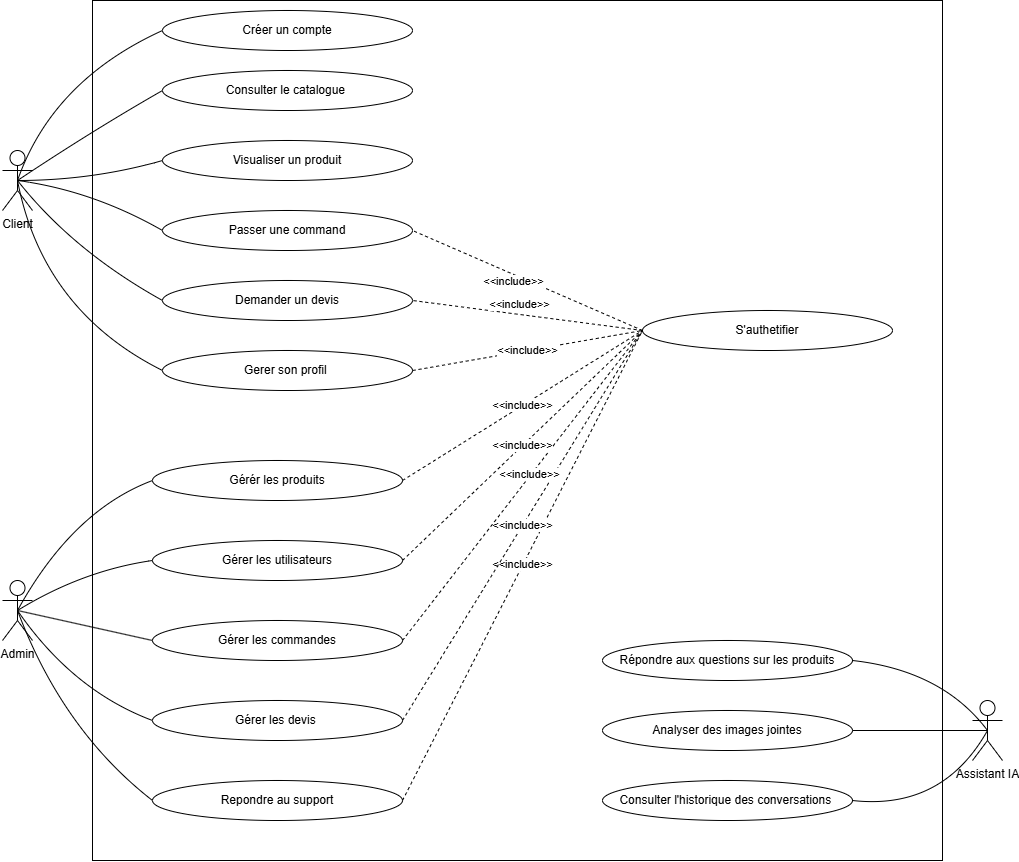

The diagram above was exported from draw.io. Its source (the exported page's mxGraphModel, read from the mxfile embedded in the PNG):
<mxGraphModel dx="1585" dy="963" grid="1" gridSize="10" guides="1" tooltips="1" connect="1" arrows="1" fold="1" page="1" pageScale="1" pageWidth="850" pageHeight="1100" math="0" shadow="0">
  <root>
    <mxCell id="0" />
    <mxCell id="1" parent="0" />
    <mxCell id="Ng-gdrJExuiJD8hdjbuD-70" parent="1" style="rounded=0;whiteSpace=wrap;html=1;" value="" vertex="1">
      <mxGeometry height="860" width="850" x="130" y="20" as="geometry" />
    </mxCell>
    <mxCell id="Ng-gdrJExuiJD8hdjbuD-31" edge="1" parent="1" source="Ng-gdrJExuiJD8hdjbuD-1" style="rounded=0;orthogonalLoop=1;jettySize=auto;html=1;exitX=0.5;exitY=0.5;exitDx=0;exitDy=0;exitPerimeter=0;entryX=0;entryY=0.5;entryDx=0;entryDy=0;curved=1;endArrow=none;endFill=0;" target="Ng-gdrJExuiJD8hdjbuD-22">
      <mxGeometry relative="1" as="geometry">
        <Array as="points">
          <mxPoint x="90" y="100" />
        </Array>
      </mxGeometry>
    </mxCell>
    <mxCell id="Ng-gdrJExuiJD8hdjbuD-32" edge="1" parent="1" source="Ng-gdrJExuiJD8hdjbuD-1" style="rounded=0;orthogonalLoop=1;jettySize=auto;html=1;exitX=0.5;exitY=0.5;exitDx=0;exitDy=0;exitPerimeter=0;entryX=0;entryY=0.5;entryDx=0;entryDy=0;curved=1;endArrow=none;endFill=0;" target="Ng-gdrJExuiJD8hdjbuD-19">
      <mxGeometry relative="1" as="geometry">
        <Array as="points">
          <mxPoint x="130" y="150" />
        </Array>
      </mxGeometry>
    </mxCell>
    <mxCell id="Ng-gdrJExuiJD8hdjbuD-33" edge="1" parent="1" source="Ng-gdrJExuiJD8hdjbuD-1" style="rounded=0;orthogonalLoop=1;jettySize=auto;html=1;exitX=0.5;exitY=0.5;exitDx=0;exitDy=0;exitPerimeter=0;curved=1;endArrow=none;endFill=0;entryX=0;entryY=0.5;entryDx=0;entryDy=0;" target="Ng-gdrJExuiJD8hdjbuD-20">
      <mxGeometry relative="1" as="geometry">
        <Array as="points">
          <mxPoint x="130" y="210" />
        </Array>
      </mxGeometry>
    </mxCell>
    <mxCell id="Ng-gdrJExuiJD8hdjbuD-34" edge="1" parent="1" source="Ng-gdrJExuiJD8hdjbuD-1" style="rounded=0;orthogonalLoop=1;jettySize=auto;html=1;exitX=0.5;exitY=0.5;exitDx=0;exitDy=0;exitPerimeter=0;entryX=0;entryY=0.5;entryDx=0;entryDy=0;curved=1;endArrow=none;endFill=0;" target="Ng-gdrJExuiJD8hdjbuD-23">
      <mxGeometry relative="1" as="geometry">
        <Array as="points">
          <mxPoint x="80" y="330" />
        </Array>
      </mxGeometry>
    </mxCell>
    <mxCell id="W3FPbZu0n5AbSQGbvQeE-1" edge="1" parent="1" source="Ng-gdrJExuiJD8hdjbuD-1" style="rounded=0;orthogonalLoop=1;jettySize=auto;html=1;exitX=0.5;exitY=0.5;exitDx=0;exitDy=0;exitPerimeter=0;entryX=0;entryY=0.5;entryDx=0;entryDy=0;curved=1;endArrow=none;endFill=0;" target="Ng-gdrJExuiJD8hdjbuD-44">
      <mxGeometry relative="1" as="geometry">
        <Array as="points">
          <mxPoint x="110" y="270" />
        </Array>
      </mxGeometry>
    </mxCell>
    <mxCell id="W3FPbZu0n5AbSQGbvQeE-7" edge="1" parent="1" source="Ng-gdrJExuiJD8hdjbuD-1" style="rounded=0;orthogonalLoop=1;jettySize=auto;html=1;exitX=0.5;exitY=0.5;exitDx=0;exitDy=0;exitPerimeter=0;entryX=0;entryY=0.5;entryDx=0;entryDy=0;curved=1;endArrow=none;endFill=0;" target="W3FPbZu0n5AbSQGbvQeE-5">
      <mxGeometry relative="1" as="geometry">
        <Array as="points">
          <mxPoint x="130" y="200" />
        </Array>
      </mxGeometry>
    </mxCell>
    <mxCell id="Ng-gdrJExuiJD8hdjbuD-1" parent="1" style="shape=umlActor;verticalLabelPosition=bottom;verticalAlign=top;html=1;outlineConnect=0;" value="Client" vertex="1">
      <mxGeometry height="60" width="30" x="40" y="170" as="geometry" />
    </mxCell>
    <mxCell id="Ng-gdrJExuiJD8hdjbuD-53" edge="1" parent="1" source="Ng-gdrJExuiJD8hdjbuD-2" style="rounded=0;orthogonalLoop=1;jettySize=auto;html=1;exitX=0.5;exitY=0.5;exitDx=0;exitDy=0;exitPerimeter=0;entryX=0;entryY=0.5;entryDx=0;entryDy=0;curved=1;endArrow=none;endFill=0;" target="Ng-gdrJExuiJD8hdjbuD-39">
      <mxGeometry relative="1" as="geometry">
        <Array as="points">
          <mxPoint x="110" y="530" />
        </Array>
      </mxGeometry>
    </mxCell>
    <mxCell id="Ng-gdrJExuiJD8hdjbuD-54" edge="1" parent="1" source="Ng-gdrJExuiJD8hdjbuD-2" style="rounded=0;orthogonalLoop=1;jettySize=auto;html=1;exitX=0.5;exitY=0.5;exitDx=0;exitDy=0;exitPerimeter=0;entryX=0;entryY=0.5;entryDx=0;entryDy=0;curved=1;endArrow=none;endFill=0;" target="Ng-gdrJExuiJD8hdjbuD-40">
      <mxGeometry relative="1" as="geometry">
        <Array as="points">
          <mxPoint x="120" y="590" />
        </Array>
      </mxGeometry>
    </mxCell>
    <mxCell id="Ng-gdrJExuiJD8hdjbuD-55" edge="1" parent="1" source="Ng-gdrJExuiJD8hdjbuD-2" style="rounded=0;orthogonalLoop=1;jettySize=auto;html=1;exitX=0.5;exitY=0.5;exitDx=0;exitDy=0;exitPerimeter=0;endArrow=none;endFill=0;entryX=0;entryY=0.5;entryDx=0;entryDy=0;" target="Ng-gdrJExuiJD8hdjbuD-41">
      <mxGeometry relative="1" as="geometry" />
    </mxCell>
    <mxCell id="Ng-gdrJExuiJD8hdjbuD-56" edge="1" parent="1" source="Ng-gdrJExuiJD8hdjbuD-2" style="rounded=0;orthogonalLoop=1;jettySize=auto;html=1;exitX=0.5;exitY=0.5;exitDx=0;exitDy=0;exitPerimeter=0;entryX=0;entryY=0.5;entryDx=0;entryDy=0;curved=1;endArrow=none;endFill=0;" target="Ng-gdrJExuiJD8hdjbuD-42">
      <mxGeometry relative="1" as="geometry">
        <Array as="points">
          <mxPoint x="110" y="710" />
        </Array>
      </mxGeometry>
    </mxCell>
    <mxCell id="Ng-gdrJExuiJD8hdjbuD-57" edge="1" parent="1" source="Ng-gdrJExuiJD8hdjbuD-2" style="rounded=0;orthogonalLoop=1;jettySize=auto;html=1;exitX=0.5;exitY=0.5;exitDx=0;exitDy=0;exitPerimeter=0;entryX=0;entryY=0.5;entryDx=0;entryDy=0;curved=1;endArrow=none;endFill=0;" target="Ng-gdrJExuiJD8hdjbuD-43">
      <mxGeometry relative="1" as="geometry">
        <Array as="points">
          <mxPoint x="100" y="750" />
        </Array>
      </mxGeometry>
    </mxCell>
    <mxCell id="Ng-gdrJExuiJD8hdjbuD-2" parent="1" style="shape=umlActor;verticalLabelPosition=bottom;verticalAlign=top;html=1;outlineConnect=0;" value="Admin&lt;div&gt;&lt;br&gt;&lt;/div&gt;" vertex="1">
      <mxGeometry height="60" width="30" x="40" y="600" as="geometry" />
    </mxCell>
    <mxCell id="Ng-gdrJExuiJD8hdjbuD-14" edge="1" parent="1" style="edgeStyle=orthogonalEdgeStyle;rounded=0;orthogonalLoop=1;jettySize=auto;html=1;exitX=0.5;exitY=1;exitDx=0;exitDy=0;">
      <mxGeometry relative="1" as="geometry">
        <mxPoint x="425" y="320" as="sourcePoint" />
        <mxPoint x="425" y="320" as="targetPoint" />
      </mxGeometry>
    </mxCell>
    <mxCell id="Ng-gdrJExuiJD8hdjbuD-15" edge="1" parent="1" style="edgeStyle=orthogonalEdgeStyle;rounded=0;orthogonalLoop=1;jettySize=auto;html=1;exitX=0.5;exitY=1;exitDx=0;exitDy=0;">
      <mxGeometry relative="1" as="geometry">
        <mxPoint x="425" y="200" as="sourcePoint" />
        <mxPoint x="425" y="200" as="targetPoint" />
      </mxGeometry>
    </mxCell>
    <mxCell id="Ng-gdrJExuiJD8hdjbuD-17" parent="1" style="ellipse;whiteSpace=wrap;html=1;" value="S'authetifier" vertex="1">
      <mxGeometry height="40" width="250" x="680" y="330" as="geometry" />
    </mxCell>
    <mxCell id="Ng-gdrJExuiJD8hdjbuD-19" parent="1" style="ellipse;whiteSpace=wrap;html=1;" value="Consulter le catalogue&amp;nbsp;" vertex="1">
      <mxGeometry height="40" width="250" x="200" y="90" as="geometry" />
    </mxCell>
    <mxCell id="Ng-gdrJExuiJD8hdjbuD-20" parent="1" style="ellipse;whiteSpace=wrap;html=1;" value="Passer une command" vertex="1">
      <mxGeometry height="40" width="250" x="200" y="230" as="geometry" />
    </mxCell>
    <mxCell id="Ng-gdrJExuiJD8hdjbuD-22" parent="1" style="ellipse;whiteSpace=wrap;html=1;" value="Créer un compte" vertex="1">
      <mxGeometry height="40" width="250" x="200" y="30" as="geometry" />
    </mxCell>
    <mxCell id="Ng-gdrJExuiJD8hdjbuD-23" parent="1" style="ellipse;whiteSpace=wrap;html=1;" value="Gerer son profil&amp;nbsp;" vertex="1">
      <mxGeometry height="40" width="250" x="200" y="370" as="geometry" />
    </mxCell>
    <mxCell id="Ng-gdrJExuiJD8hdjbuD-29" edge="1" parent="1" source="Ng-gdrJExuiJD8hdjbuD-23" style="endArrow=none;dashed=1;html=1;rounded=0;exitX=1;exitY=0.5;exitDx=0;exitDy=0;entryX=0;entryY=0.5;entryDx=0;entryDy=0;" target="Ng-gdrJExuiJD8hdjbuD-17" value="&amp;lt;&amp;lt;include&amp;gt;&amp;gt;">
      <mxGeometry height="50" relative="1" width="50" as="geometry">
        <mxPoint x="450" y="400" as="sourcePoint" />
        <mxPoint x="500" y="350" as="targetPoint" />
      </mxGeometry>
    </mxCell>
    <mxCell id="Ng-gdrJExuiJD8hdjbuD-38" edge="1" parent="1" source="Ng-gdrJExuiJD8hdjbuD-17" style="edgeStyle=orthogonalEdgeStyle;rounded=0;orthogonalLoop=1;jettySize=auto;html=1;exitX=0.5;exitY=1;exitDx=0;exitDy=0;" target="Ng-gdrJExuiJD8hdjbuD-17">
      <mxGeometry relative="1" as="geometry" />
    </mxCell>
    <mxCell id="Ng-gdrJExuiJD8hdjbuD-39" parent="1" style="ellipse;whiteSpace=wrap;html=1;" value="Gérér les produits" vertex="1">
      <mxGeometry height="40" width="250" x="190" y="480" as="geometry" />
    </mxCell>
    <mxCell id="Ng-gdrJExuiJD8hdjbuD-40" parent="1" style="ellipse;whiteSpace=wrap;html=1;" value="Gérer les utilisateurs" vertex="1">
      <mxGeometry height="40" width="250" x="190" y="560" as="geometry" />
    </mxCell>
    <mxCell id="Ng-gdrJExuiJD8hdjbuD-41" parent="1" style="ellipse;whiteSpace=wrap;html=1;" value="Gérer les commandes" vertex="1">
      <mxGeometry height="40" width="250" x="190" y="640" as="geometry" />
    </mxCell>
    <mxCell id="Ng-gdrJExuiJD8hdjbuD-42" parent="1" style="ellipse;whiteSpace=wrap;html=1;" value="Gérer les devis&amp;nbsp;" vertex="1">
      <mxGeometry height="40" width="250" x="190" y="720" as="geometry" />
    </mxCell>
    <mxCell id="Ng-gdrJExuiJD8hdjbuD-43" parent="1" style="ellipse;whiteSpace=wrap;html=1;" value="Repondre au support" vertex="1">
      <mxGeometry height="40" width="250" x="190" y="800" as="geometry" />
    </mxCell>
    <mxCell id="Ng-gdrJExuiJD8hdjbuD-44" parent="1" style="ellipse;whiteSpace=wrap;html=1;" value="Demander un devis" vertex="1">
      <mxGeometry height="40" width="250" x="200" y="300" as="geometry" />
    </mxCell>
    <mxCell id="Ng-gdrJExuiJD8hdjbuD-46" edge="1" parent="1" source="Ng-gdrJExuiJD8hdjbuD-17" style="endArrow=none;dashed=1;html=1;rounded=0;exitX=0;exitY=0.5;exitDx=0;exitDy=0;entryX=1;entryY=0.5;entryDx=0;entryDy=0;" target="Ng-gdrJExuiJD8hdjbuD-44" value="">
      <mxGeometry height="50" relative="1" width="50" as="geometry">
        <mxPoint x="530" y="380" as="sourcePoint" />
        <mxPoint x="580" y="330" as="targetPoint" />
      </mxGeometry>
    </mxCell>
    <mxCell id="Ng-gdrJExuiJD8hdjbuD-48" edge="1" parent="1" source="Ng-gdrJExuiJD8hdjbuD-43" style="endArrow=none;dashed=1;html=1;rounded=0;entryX=0;entryY=0.5;entryDx=0;entryDy=0;exitX=1;exitY=0.5;exitDx=0;exitDy=0;" target="Ng-gdrJExuiJD8hdjbuD-17" value="&amp;lt;&amp;lt;include&amp;gt;&amp;gt;">
      <mxGeometry height="50" relative="1" width="50" as="geometry">
        <mxPoint x="280" y="580" as="sourcePoint" />
        <mxPoint x="330" y="530" as="targetPoint" />
      </mxGeometry>
    </mxCell>
    <mxCell id="Ng-gdrJExuiJD8hdjbuD-49" edge="1" parent="1" source="Ng-gdrJExuiJD8hdjbuD-42" style="endArrow=none;dashed=1;html=1;rounded=0;entryX=0;entryY=0.5;entryDx=0;entryDy=0;exitX=1;exitY=0.5;exitDx=0;exitDy=0;" target="Ng-gdrJExuiJD8hdjbuD-17" value="&amp;lt;&amp;lt;include&amp;gt;&amp;gt;">
      <mxGeometry height="50" relative="1" width="50" as="geometry">
        <mxPoint x="280" y="580" as="sourcePoint" />
        <mxPoint x="330" y="530" as="targetPoint" />
      </mxGeometry>
    </mxCell>
    <mxCell id="Ng-gdrJExuiJD8hdjbuD-50" edge="1" parent="1" source="Ng-gdrJExuiJD8hdjbuD-41" style="endArrow=none;dashed=1;html=1;rounded=0;entryX=0;entryY=0.5;entryDx=0;entryDy=0;exitX=1;exitY=0.5;exitDx=0;exitDy=0;" target="Ng-gdrJExuiJD8hdjbuD-17" value="">
      <mxGeometry height="50" relative="1" width="50" as="geometry">
        <mxPoint x="280" y="580" as="sourcePoint" />
        <mxPoint x="330" y="530" as="targetPoint" />
      </mxGeometry>
    </mxCell>
    <mxCell id="qJipIFhiw9yr2KAY6sqX-6" connectable="0" parent="Ng-gdrJExuiJD8hdjbuD-50" style="edgeLabel;html=1;align=center;verticalAlign=middle;resizable=0;points=[];" value="&amp;lt;&amp;lt;include&amp;gt;&amp;gt;" vertex="1">
      <mxGeometry relative="1" x="0.0656" y="2" as="geometry">
        <mxPoint as="offset" />
      </mxGeometry>
    </mxCell>
    <mxCell id="Ng-gdrJExuiJD8hdjbuD-51" edge="1" parent="1" source="Ng-gdrJExuiJD8hdjbuD-40" style="endArrow=none;dashed=1;html=1;rounded=0;entryX=0;entryY=0.5;entryDx=0;entryDy=0;exitX=1;exitY=0.5;exitDx=0;exitDy=0;" target="Ng-gdrJExuiJD8hdjbuD-17" value="&amp;lt;&amp;lt;include&amp;gt;&amp;gt;">
      <mxGeometry height="50" relative="1" width="50" as="geometry">
        <mxPoint x="280" y="580" as="sourcePoint" />
        <mxPoint x="330" y="530" as="targetPoint" />
      </mxGeometry>
    </mxCell>
    <mxCell id="Ng-gdrJExuiJD8hdjbuD-52" edge="1" parent="1" source="Ng-gdrJExuiJD8hdjbuD-39" style="endArrow=none;dashed=1;html=1;rounded=0;entryX=0;entryY=0.5;entryDx=0;entryDy=0;exitX=1;exitY=0.5;exitDx=0;exitDy=0;" target="Ng-gdrJExuiJD8hdjbuD-17" value="&amp;lt;&amp;lt;include&amp;gt;&amp;gt;">
      <mxGeometry height="50" relative="1" width="50" as="geometry">
        <mxPoint x="280" y="580" as="sourcePoint" />
        <mxPoint x="330" y="530" as="targetPoint" />
      </mxGeometry>
    </mxCell>
    <mxCell id="Ng-gdrJExuiJD8hdjbuD-59" edge="1" parent="1" source="Ng-gdrJExuiJD8hdjbuD-2" style="edgeStyle=orthogonalEdgeStyle;rounded=0;orthogonalLoop=1;jettySize=auto;html=1;exitX=0.5;exitY=0.5;exitDx=0;exitDy=0;exitPerimeter=0;entryX=0.5;entryY=0.5;entryDx=0;entryDy=0;entryPerimeter=0;" target="Ng-gdrJExuiJD8hdjbuD-2">
      <mxGeometry relative="1" as="geometry" />
    </mxCell>
    <mxCell id="Ng-gdrJExuiJD8hdjbuD-60" parent="1" style="ellipse;whiteSpace=wrap;html=1;" value="&lt;div&gt;&lt;span style=&quot;background-color: transparent; color: light-dark(rgb(0, 0, 0), rgb(255, 255, 255));&quot;&gt;Répondre aux questions sur les produits&lt;/span&gt;&lt;/div&gt;" vertex="1">
      <mxGeometry height="40" width="250" x="640" y="660" as="geometry" />
    </mxCell>
    <mxCell id="Ng-gdrJExuiJD8hdjbuD-61" parent="1" style="ellipse;whiteSpace=wrap;html=1;" value="&lt;div&gt;&lt;span style=&quot;background-color: transparent; color: light-dark(rgb(0, 0, 0), rgb(255, 255, 255));&quot;&gt;Analyser des images jointes&lt;/span&gt;&lt;/div&gt;" vertex="1">
      <mxGeometry height="40" width="250" x="640" y="730" as="geometry" />
    </mxCell>
    <mxCell id="Ng-gdrJExuiJD8hdjbuD-62" parent="1" style="ellipse;whiteSpace=wrap;html=1;" value="Consulter l'historique des conversations&amp;nbsp;" vertex="1">
      <mxGeometry height="40" width="250" x="640" y="800" as="geometry" />
    </mxCell>
    <mxCell id="qJipIFhiw9yr2KAY6sqX-2" edge="1" parent="1" source="Ng-gdrJExuiJD8hdjbuD-3" style="rounded=0;orthogonalLoop=1;jettySize=auto;html=1;exitX=0.5;exitY=0.5;exitDx=0;exitDy=0;exitPerimeter=0;endArrow=none;endFill=0;entryX=1;entryY=0.5;entryDx=0;entryDy=0;" target="Ng-gdrJExuiJD8hdjbuD-61">
      <mxGeometry relative="1" as="geometry" />
    </mxCell>
    <mxCell id="qJipIFhiw9yr2KAY6sqX-3" edge="1" parent="1" source="Ng-gdrJExuiJD8hdjbuD-3" style="rounded=0;orthogonalLoop=1;jettySize=auto;html=1;exitX=0.5;exitY=0.5;exitDx=0;exitDy=0;exitPerimeter=0;entryX=1;entryY=0.5;entryDx=0;entryDy=0;curved=1;endArrow=none;endFill=0;" target="Ng-gdrJExuiJD8hdjbuD-62">
      <mxGeometry relative="1" as="geometry">
        <Array as="points">
          <mxPoint x="980" y="830" />
        </Array>
      </mxGeometry>
    </mxCell>
    <mxCell id="qJipIFhiw9yr2KAY6sqX-4" edge="1" parent="1" source="Ng-gdrJExuiJD8hdjbuD-3" style="rounded=0;orthogonalLoop=1;jettySize=auto;html=1;exitX=0.5;exitY=0.5;exitDx=0;exitDy=0;exitPerimeter=0;entryX=1;entryY=0.5;entryDx=0;entryDy=0;curved=1;endArrow=none;endFill=0;" target="Ng-gdrJExuiJD8hdjbuD-60">
      <mxGeometry relative="1" as="geometry">
        <Array as="points">
          <mxPoint x="980" y="690" />
        </Array>
      </mxGeometry>
    </mxCell>
    <mxCell id="Ng-gdrJExuiJD8hdjbuD-3" parent="1" style="shape=umlActor;verticalLabelPosition=bottom;verticalAlign=top;html=1;outlineConnect=0;" value="Assistant IA&lt;div&gt;&lt;br&gt;&lt;/div&gt;" vertex="1">
      <mxGeometry height="60" width="30" x="1010" y="720" as="geometry" />
    </mxCell>
    <mxCell id="W3FPbZu0n5AbSQGbvQeE-2" edge="1" parent="1" source="Ng-gdrJExuiJD8hdjbuD-17" style="endArrow=none;dashed=1;html=1;rounded=0;exitX=0;exitY=0.5;exitDx=0;exitDy=0;entryX=1;entryY=0.5;entryDx=0;entryDy=0;" target="Ng-gdrJExuiJD8hdjbuD-20" value="">
      <mxGeometry height="50" relative="1" width="50" as="geometry">
        <mxPoint x="800" y="280" as="sourcePoint" />
        <mxPoint x="570" y="210" as="targetPoint" />
      </mxGeometry>
    </mxCell>
    <mxCell id="W3FPbZu0n5AbSQGbvQeE-3" connectable="0" parent="W3FPbZu0n5AbSQGbvQeE-2" style="edgeLabel;html=1;align=center;verticalAlign=middle;resizable=0;points=[];" value="&amp;lt;&amp;lt;include&amp;gt;&amp;gt;" vertex="1">
      <mxGeometry relative="1" x="-0.3475" y="1" as="geometry">
        <mxPoint x="-49" y="5" as="offset" />
      </mxGeometry>
    </mxCell>
    <mxCell id="W3FPbZu0n5AbSQGbvQeE-4" connectable="0" parent="1" style="edgeLabel;html=1;align=center;verticalAlign=middle;resizable=0;points=[];" value="&amp;lt;&amp;lt;include&amp;gt;&amp;gt;" vertex="1">
      <mxGeometry x="550" y="300" as="geometry" />
    </mxCell>
    <mxCell id="W3FPbZu0n5AbSQGbvQeE-5" parent="1" style="ellipse;whiteSpace=wrap;html=1;" value="Visualiser un produit" vertex="1">
      <mxGeometry height="40" width="250" x="200" y="160" as="geometry" />
    </mxCell>
  </root>
</mxGraphModel>